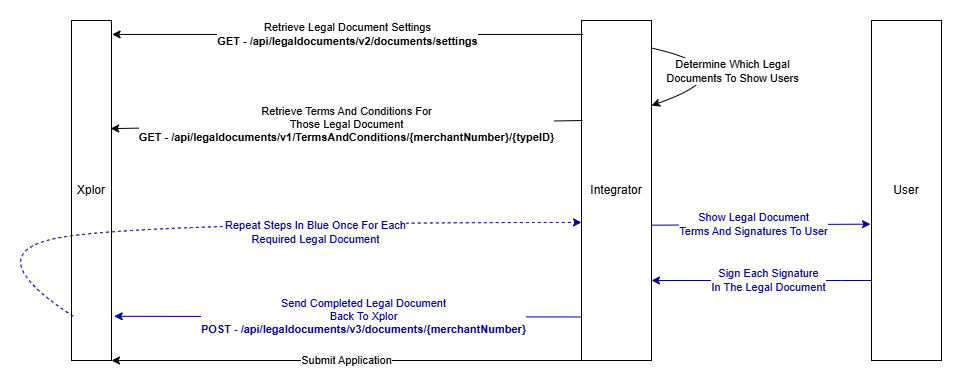

The diagram above was exported from draw.io. Its source (the exported page's mxGraphModel, read from the mxfile embedded in the PNG):
<mxGraphModel dx="1940" dy="500" grid="1" gridSize="10" guides="1" tooltips="1" connect="1" arrows="1" fold="1" page="1" pageScale="1" pageWidth="850" pageHeight="1100" math="0" shadow="0">
  <root>
    <mxCell id="0" />
    <mxCell id="1" parent="0" />
    <mxCell id="Ks4tXU3oZsQalTs-kswn-1" value="Xplor" style="rounded=0;whiteSpace=wrap;html=1;" parent="1" vertex="1">
      <mxGeometry x="-30" y="80" width="40" height="340" as="geometry" />
    </mxCell>
    <mxCell id="Ks4tXU3oZsQalTs-kswn-2" value="Integrator" style="rounded=0;whiteSpace=wrap;html=1;" parent="1" vertex="1">
      <mxGeometry x="480" y="80" width="70" height="340" as="geometry" />
    </mxCell>
    <mxCell id="Ks4tXU3oZsQalTs-kswn-3" value="Retrieve Legal Document Settings&lt;div&gt;&lt;b&gt;GET -&amp;nbsp;/api/legaldocuments/v2/documents/settings&lt;/b&gt;&lt;/div&gt;" style="endArrow=classic;html=1;rounded=0;entryX=1.015;entryY=0.041;entryDx=0;entryDy=0;entryPerimeter=0;exitX=0.024;exitY=0.041;exitDx=0;exitDy=0;exitPerimeter=0;" parent="1" source="Ks4tXU3oZsQalTs-kswn-2" target="Ks4tXU3oZsQalTs-kswn-1" edge="1">
      <mxGeometry width="50" height="50" relative="1" as="geometry">
        <mxPoint x="400" y="290" as="sourcePoint" />
        <mxPoint x="450" y="240" as="targetPoint" />
      </mxGeometry>
    </mxCell>
    <mxCell id="Ks4tXU3oZsQalTs-kswn-4" value="Determine Which Legal&lt;div&gt;Documents To Show Users&lt;/div&gt;" style="endArrow=classic;html=1;rounded=0;exitX=0.998;exitY=0.081;exitDx=0;exitDy=0;exitPerimeter=0;curved=1;entryX=1;entryY=0.25;entryDx=0;entryDy=0;" parent="1" source="Ks4tXU3oZsQalTs-kswn-2" target="Ks4tXU3oZsQalTs-kswn-2" edge="1">
      <mxGeometry x="-0.1943" y="-5" width="50" height="50" relative="1" as="geometry">
        <mxPoint x="400" y="290" as="sourcePoint" />
        <mxPoint x="440" y="140" as="targetPoint" />
        <Array as="points">
          <mxPoint x="650" y="130" />
        </Array>
        <mxPoint as="offset" />
      </mxGeometry>
    </mxCell>
    <mxCell id="Ks4tXU3oZsQalTs-kswn-5" value="Retrieve Terms And Conditions For&lt;div&gt;Those Legal Document&lt;/div&gt;&lt;div&gt;&lt;b&gt;GET -&amp;nbsp;/api/legaldocuments/v1/TermsAndConditions/{merchantNumber}/{typeID}&lt;/b&gt;&lt;/div&gt;" style="endArrow=classic;html=1;rounded=0;entryX=0.98;entryY=0.318;entryDx=0;entryDy=0;entryPerimeter=0;exitX=0.024;exitY=0.041;exitDx=0;exitDy=0;exitPerimeter=0;" parent="1" target="Ks4tXU3oZsQalTs-kswn-1" edge="1">
      <mxGeometry width="50" height="50" relative="1" as="geometry">
        <mxPoint x="481" y="180" as="sourcePoint" />
        <mxPoint x="200" y="180" as="targetPoint" />
      </mxGeometry>
    </mxCell>
    <mxCell id="Ks4tXU3oZsQalTs-kswn-6" value="Show Legal Document&lt;div&gt;Terms And Signatures To User&lt;/div&gt;" style="endArrow=classic;html=1;rounded=0;entryX=-0.015;entryY=0.599;entryDx=0;entryDy=0;entryPerimeter=0;exitX=0.998;exitY=0.602;exitDx=0;exitDy=0;exitPerimeter=0;fillColor=#dae8fc;strokeColor=#000099;fontColor=#000099;" parent="1" source="Ks4tXU3oZsQalTs-kswn-2" target="Ks4tXU3oZsQalTs-kswn-8" edge="1">
      <mxGeometry x="-0.0667" width="50" height="50" relative="1" as="geometry">
        <mxPoint x="560" y="241" as="sourcePoint" />
        <mxPoint x="760" y="240" as="targetPoint" />
        <mxPoint as="offset" />
      </mxGeometry>
    </mxCell>
    <mxCell id="Ks4tXU3oZsQalTs-kswn-7" value="Sign Each Signature&lt;div&gt;In The Legal Document&lt;/div&gt;" style="endArrow=classic;html=1;rounded=0;entryX=1;entryY=0.5;entryDx=0;entryDy=0;exitX=0;exitY=0.5;exitDx=0;exitDy=0;fillColor=#dae8fc;strokeColor=#000099;fontColor=#000099;" parent="1" edge="1">
      <mxGeometry x="-0.0667" width="50" height="50" relative="1" as="geometry">
        <mxPoint x="770" y="340" as="sourcePoint" />
        <mxPoint x="550" y="340" as="targetPoint" />
        <mxPoint as="offset" />
        <Array as="points">
          <mxPoint x="740" y="340" />
        </Array>
      </mxGeometry>
    </mxCell>
    <mxCell id="Ks4tXU3oZsQalTs-kswn-8" value="User" style="rounded=0;whiteSpace=wrap;html=1;" parent="1" vertex="1">
      <mxGeometry x="770" y="80" width="70" height="340" as="geometry" />
    </mxCell>
    <mxCell id="Ks4tXU3oZsQalTs-kswn-9" value="Send Completed Legal Document&lt;div&gt;Back To Xplor&lt;/div&gt;&lt;div&gt;&lt;b&gt;POST -&amp;nbsp;/api/legaldocuments/v3/documents/{merchantNumber}&lt;/b&gt;&lt;/div&gt;" style="endArrow=classic;html=1;rounded=0;entryX=1.067;entryY=0.87;entryDx=0;entryDy=0;exitX=-0.006;exitY=0.872;exitDx=0;exitDy=0;fillColor=#dae8fc;strokeColor=#000099;fontColor=#000099;exitPerimeter=0;entryPerimeter=0;" parent="1" source="Ks4tXU3oZsQalTs-kswn-2" target="Ks4tXU3oZsQalTs-kswn-1" edge="1">
      <mxGeometry x="-0.0667" width="50" height="50" relative="1" as="geometry">
        <mxPoint x="420" y="330" as="sourcePoint" />
        <mxPoint x="200" y="330" as="targetPoint" />
        <mxPoint as="offset" />
        <Array as="points" />
      </mxGeometry>
    </mxCell>
    <mxCell id="Ks4tXU3oZsQalTs-kswn-10" value="Submit Application" style="endArrow=classic;html=1;rounded=0;entryX=1;entryY=1;entryDx=0;entryDy=0;exitX=0;exitY=1;exitDx=0;exitDy=0;" parent="1" source="Ks4tXU3oZsQalTs-kswn-2" target="Ks4tXU3oZsQalTs-kswn-1" edge="1">
      <mxGeometry width="50" height="50" relative="1" as="geometry">
        <mxPoint x="481" y="399" as="sourcePoint" />
        <mxPoint x="200" y="399" as="targetPoint" />
      </mxGeometry>
    </mxCell>
    <mxCell id="Ks4tXU3oZsQalTs-kswn-11" value="Repeat Steps In Blue Once For Each&lt;div&gt;Required Legal Document&lt;/div&gt;" style="endArrow=classic;html=1;rounded=0;entryX=0;entryY=0.594;entryDx=0;entryDy=0;fillColor=#dae8fc;strokeColor=#000099;fontColor=#000099;entryPerimeter=0;curved=1;dashed=1;exitX=0.046;exitY=0.87;exitDx=0;exitDy=0;exitPerimeter=0;" parent="1" source="Ks4tXU3oZsQalTs-kswn-1" target="Ks4tXU3oZsQalTs-kswn-2" edge="1">
      <mxGeometry x="0.2743" y="-10" width="50" height="50" relative="1" as="geometry">
        <mxPoint x="170" y="360" as="sourcePoint" />
        <mxPoint x="-110" y="360" as="targetPoint" />
        <mxPoint as="offset" />
        <Array as="points">
          <mxPoint x="-130" y="310" />
          <mxPoint x="60" y="282" />
        </Array>
      </mxGeometry>
    </mxCell>
  </root>
</mxGraphModel>